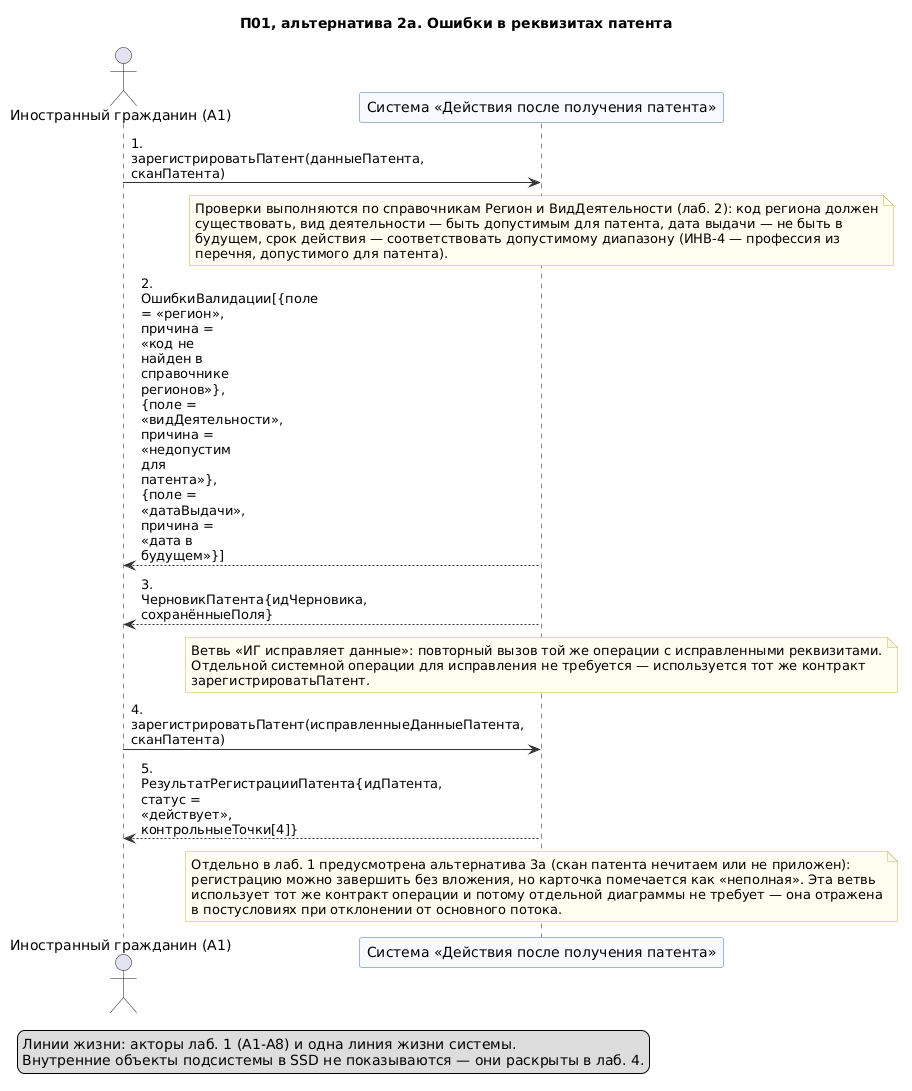

The diagram above was rendered by PlantUML. Its source (embedded in the PNG):
@startuml 03-p01-alternativa-oshibki-rekvizitov
' Лаб. 3: системная диаграмма последовательностей (SSD, «чёрный ящик»)
' Прецедент: П01 — альтернативный сценарий 2а («Реквизиты патента не проходят проверку»)
' Проверка: plantuml -checkonly 03-p01-alternativa-oshibki-rekvizitov.puml ; рендер: plantuml -tpng 03-p01-alternativa-oshibki-rekvizitov.puml
' Репозиторий: https://github.com/mflkee/fms-course

title П01, альтернатива 2а. Ошибки в реквизитах патента
skinparam shadowing false
skinparam defaultFontName "DejaVu Sans"
skinparam maxMessageSize 90
skinparam sequenceMessageAlign left
skinparam ParticipantBackgroundColor #F7FBFF
skinparam ParticipantBorderColor #4A6FA5
skinparam LifeLineBorderColor #9DB4D0
skinparam ArrowColor #333333
skinparam NoteBackgroundColor #FFFDF0
skinparam NoteBorderColor #C9B458

actor "Иностранный гражданин (A1)" as CIT
participant "Система «Действия после получения патента»" as SYS

CIT -> SYS : 1. зарегистрироватьПатент(данныеПатента, сканПатента)
note over SYS
  Проверки выполняются по справочникам Регион и ВидДеятельности (лаб. 2): код региона должен
  существовать, вид деятельности — быть допустимым для патента, дата выдачи — не быть в
  будущем, срок действия — соответствовать допустимому диапазону (ИНВ-4 — профессия из
  перечня, допустимого для патента).
end note
SYS --> CIT : 2. ОшибкиВалидации[{поле = «регион», причина = «код не найден в справочнике регионов»},\n{поле = «видДеятельности», причина = «недопустим для патента»}, {поле = «датаВыдачи»,\nпричина = «дата в будущем»}]
SYS --> CIT : 3. ЧерновикПатента{идЧерновика, сохранённыеПоля}
note over SYS
  Ветвь «ИГ исправляет данные»: повторный вызов той же операции с исправленными реквизитами.
  Отдельной системной операции для исправления не требуется — используется тот же контракт
  зарегистрироватьПатент.
end note
CIT -> SYS : 4. зарегистрироватьПатент(исправленныеДанныеПатента, сканПатента)
SYS --> CIT : 5. РезультатРегистрацииПатента{идПатента, статус = «действует», контрольныеТочки[4]}
note over SYS
  Отдельно в лаб. 1 предусмотрена альтернатива 3а (скан патента нечитаем или не приложен):
  регистрацию можно завершить без вложения, но карточка помечается как «неполная». Эта ветвь
  использует тот же контракт операции и потому отдельной диаграммы не требует — она отражена
  в постусловиях при отклонении от основного потока.
end note

legend bottom left
  Линии жизни: акторы лаб. 1 (A1-A8) и одна линия жизни системы.
  Внутренние объекты подсистемы в SSD не показываются — они раскрыты в лаб. 4.
end legend

@enduml